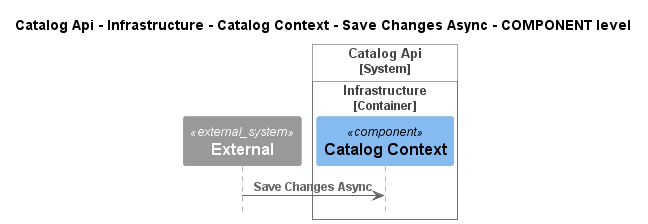

The diagram above was rendered by PlantUML. Its source (embedded in the PNG):
@startuml
!pragma layout smetana
!include ..\..\..\..\..\..\..\..\.c4s\C4_Sequence.puml

title Catalog Api - Infrastructure - Catalog Context - Save Changes Async - COMPONENT level

System_Ext(C4InterFlow.SoftwareSystems.ExternalSystem, "External", "")

System_Boundary(dotnet.eShop.Architecture.SoftwareSystems.CatalogApi, "Catalog Api")
    
Container_Boundary(dotnet.eShop.Architecture.SoftwareSystems.CatalogApi.Containers.Infrastructure, "Infrastructure")
    Component(dotnet.eShop.Architecture.SoftwareSystems.CatalogApi.Containers.Infrastructure.Components.CatalogContext, "Catalog Context", "", "")
Boundary_End()
Boundary_End()

Rel(C4InterFlow.SoftwareSystems.ExternalSystem, dotnet.eShop.Architecture.SoftwareSystems.CatalogApi.Containers.Infrastructure.Components.CatalogContext, "Save Changes Async")


@enduml